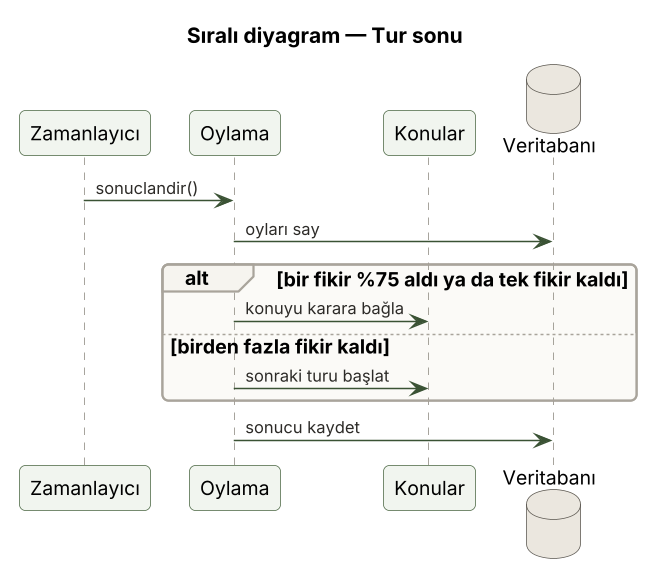

The diagram above was rendered by PlantUML. Its source (embedded in the PNG):
@startuml 3c_sirali_tur_sonu
skinparamlocked dpi 144
!include _stil.iuml
title Sıralı diyagram — Tur sonu
participant "Zamanlayıcı" as Z
participant "Oylama" as O
participant "Konular" as K
database "Veritabanı" as V

Z -> O : sonuclandir()
O -> V : oyları say
alt bir fikir %75 aldı ya da tek fikir kaldı
  O -> K : konuyu karara bağla
else birden fazla fikir kaldı
  O -> K : sonraki turu başlat
end
O -> V : sonucu kaydet
@enduml